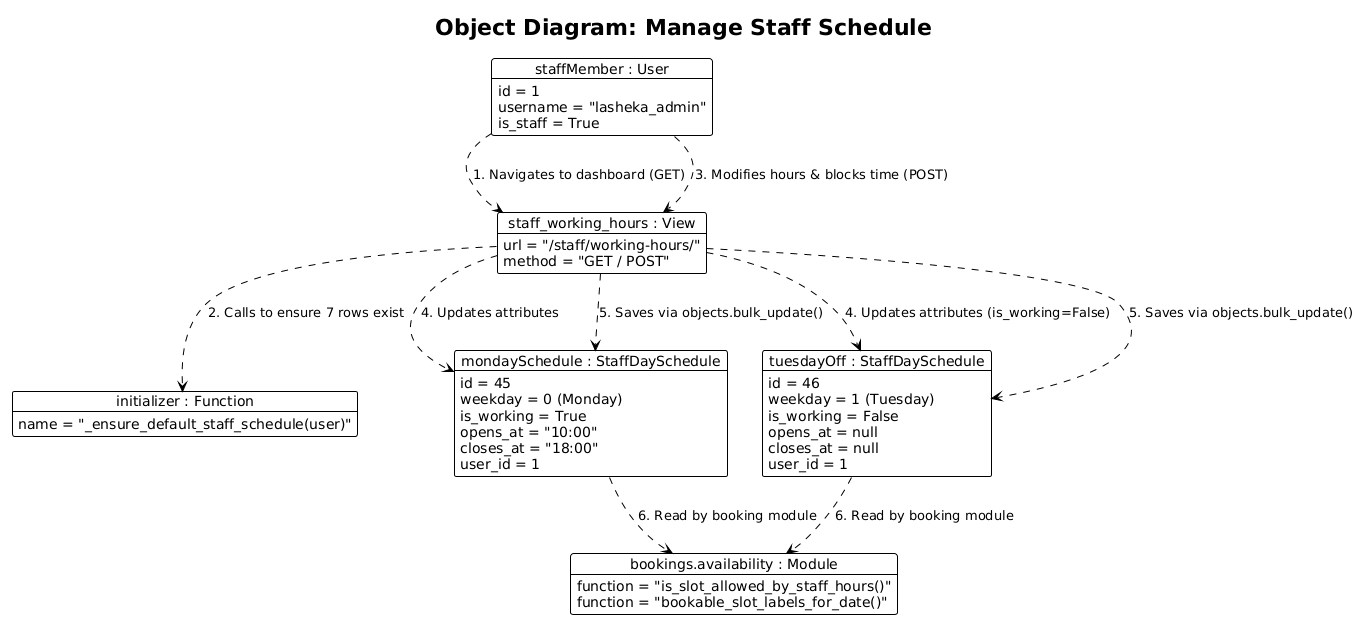

The diagram above was rendered by PlantUML. Its source (embedded in the PNG):
@startuml
!theme plain
hide empty description
title Object Diagram: Manage Staff Schedule

' Actor / User Instance
object "staffMember : User" as staff {
    id = 1
    username = "lasheka_admin"
    is_staff = True
}

' View Controller
object "staff_working_hours : View" as schedule_view {
    url = "/staff/working-hours/"
    method = "GET / POST"
}

' Helper Function
object "initializer : Function" as helper {
    name = "_ensure_default_staff_schedule(user)"
}

' Database Model Instances 
' (Showing a working day and an off day as examples)
object "mondaySchedule : StaffDaySchedule" as schedule_mon {
    id = 45
    weekday = 0 (Monday)
    is_working = True
    opens_at = "10:00"
    closes_at = "18:00"
    user_id = 1
}

object "tuesdayOff : StaffDaySchedule" as schedule_tue {
    id = 46
    weekday = 1 (Tuesday)
    is_working = False
    opens_at = null
    closes_at = null
    user_id = 1
}

' Downstream Module Affected
object "bookings.availability : Module" as availability_logic {
    function = "is_slot_allowed_by_staff_hours()"
    function = "bookable_slot_labels_for_date()"
}

' Flow Connections
staff ..> schedule_view : "1. Navigates to dashboard (GET)"
schedule_view ..> helper : "2. Calls to ensure 7 rows exist"

staff ..> schedule_view : "3. Modifies hours & blocks time (POST)"
schedule_view ..> schedule_mon : "4. Updates attributes"
schedule_view ..> schedule_tue : "4. Updates attributes (is_working=False)"

schedule_view ..> schedule_mon : "5. Saves via objects.bulk_update()"
schedule_view ..> schedule_tue : "5. Saves via objects.bulk_update()"

schedule_mon ..> availability_logic : "6. Read by booking module"
schedule_tue ..> availability_logic : "6. Read by booking module"
@enduml